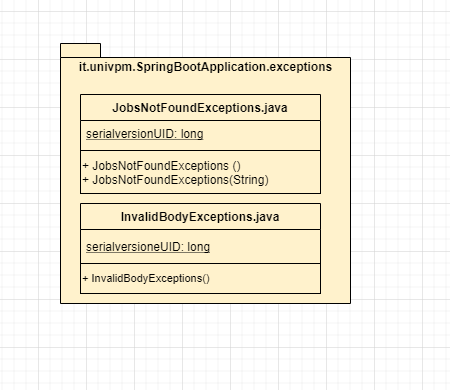

The diagram above was exported from draw.io. Its source (the exported page's mxGraphModel, read from the mxfile embedded in the PNG):
<mxGraphModel dx="1038" dy="1716" grid="1" gridSize="12" guides="1" tooltips="1" connect="1" arrows="1" fold="1" page="1" pageScale="1" pageWidth="827" pageHeight="1169" math="0" shadow="0">
  <root>
    <mxCell id="WIyWlLk6GJQsqaUBKTNV-0" />
    <mxCell id="WIyWlLk6GJQsqaUBKTNV-1" parent="WIyWlLk6GJQsqaUBKTNV-0" />
    <mxCell id="cmS2xqksVVIuDELKb8ll-1" value="it.univpm.SpringBootApplication.controller" style="shape=folder;fontStyle=1;spacingTop=10;tabWidth=40;tabHeight=14;tabPosition=left;html=1;verticalAlign=top;fillColor=#fff2cc;strokeColor=#000000;" parent="WIyWlLk6GJQsqaUBKTNV-1" vertex="1">
      <mxGeometry x="30" y="20" width="310" height="220" as="geometry" />
    </mxCell>
    <mxCell id="cmS2xqksVVIuDELKb8ll-2" value="restController.java" style="swimlane;fontStyle=1;childLayout=stackLayout;horizontal=1;startSize=26;fillColor=none;horizontalStack=0;resizeParent=1;resizeParentMax=0;resizeLast=0;collapsible=1;marginBottom=0;verticalAlign=top;strokeColor=default;" parent="WIyWlLk6GJQsqaUBKTNV-1" vertex="1">
      <mxGeometry x="50" y="70" width="270" height="144" as="geometry" />
    </mxCell>
    <mxCell id="cmS2xqksVVIuDELKb8ll-3" value="" style="text;strokeColor=default;fillColor=none;align=left;verticalAlign=top;spacingLeft=4;spacingRight=4;overflow=hidden;rotatable=0;points=[[0,0.5],[1,0.5]];portConstraint=eastwest;" parent="cmS2xqksVVIuDELKb8ll-2" vertex="1">
      <mxGeometry y="26" width="270" height="26" as="geometry" />
    </mxCell>
    <mxCell id="cmS2xqksVVIuDELKb8ll-5" value="+getjobList: ResponseEntity&lt;Object&gt;&#10;+getCity(): City()&#10;+getstatsList(): ResponseEntity&lt;Object&#10;+getFilteredJobs(): ResponseEntity&lt;Object&gt;&#10;+filteredStats(): ResponseEntity&lt;Object&#10;" style="text;strokeColor=none;fillColor=none;align=left;verticalAlign=top;spacingLeft=4;spacingRight=4;overflow=hidden;rotatable=0;points=[[0,0.5],[1,0.5]];portConstraint=eastwest;" parent="cmS2xqksVVIuDELKb8ll-2" vertex="1">
      <mxGeometry y="52" width="270" height="92" as="geometry" />
    </mxCell>
    <mxCell id="cmS2xqksVVIuDELKb8ll-9" value="it.univpm.SpringBootApplication.exceptions" style="shape=folder;fontStyle=1;spacingTop=10;tabWidth=40;tabHeight=14;tabPosition=left;html=1;strokeColor=#000000;verticalAlign=top;fillColor=#fff2cc;" parent="WIyWlLk6GJQsqaUBKTNV-1" vertex="1">
      <mxGeometry x="70" y="320" width="290" height="260" as="geometry" />
    </mxCell>
    <mxCell id="cmS2xqksVVIuDELKb8ll-10" value="JobsNotFoundExceptions.java" style="swimlane;fontStyle=1;childLayout=stackLayout;horizontal=1;startSize=26;fillColor=none;horizontalStack=0;resizeParent=1;resizeParentMax=0;resizeLast=0;collapsible=1;marginBottom=0;strokeColor=default;verticalAlign=top;" parent="WIyWlLk6GJQsqaUBKTNV-1" vertex="1">
      <mxGeometry x="90" y="371" width="240" height="56" as="geometry" />
    </mxCell>
    <mxCell id="cmS2xqksVVIuDELKb8ll-11" value="serialversionUID: long" style="text;strokeColor=none;fillColor=none;align=left;verticalAlign=top;spacingLeft=4;spacingRight=4;overflow=hidden;rotatable=0;points=[[0,0.5],[1,0.5]];portConstraint=eastwest;fontStyle=4;" parent="cmS2xqksVVIuDELKb8ll-10" vertex="1">
      <mxGeometry y="26" width="240" height="30" as="geometry" />
    </mxCell>
    <mxCell id="cmS2xqksVVIuDELKb8ll-18" value="InvalidBodyExceptions.java" style="swimlane;fontStyle=1;childLayout=stackLayout;horizontal=1;startSize=26;fillColor=none;horizontalStack=0;resizeParent=1;resizeParentMax=0;resizeLast=0;collapsible=1;marginBottom=0;strokeColor=#000000;verticalAlign=top;" parent="WIyWlLk6GJQsqaUBKTNV-1" vertex="1">
      <mxGeometry x="90" y="480" width="240" height="90" as="geometry" />
    </mxCell>
    <mxCell id="cmS2xqksVVIuDELKb8ll-19" value="serialversioneUID: long" style="text;strokeColor=none;fillColor=none;align=left;verticalAlign=middle;spacingLeft=4;spacingRight=4;overflow=hidden;rotatable=0;points=[[0,0.5],[1,0.5]];portConstraint=eastwest;fontStyle=4;" parent="cmS2xqksVVIuDELKb8ll-18" vertex="1">
      <mxGeometry y="26" width="240" height="34" as="geometry" />
    </mxCell>
    <mxCell id="zE2MIb008YpaXQmDnuXa-2" value="+ InvalidBodyExceptions()" style="rounded=0;whiteSpace=wrap;html=1;fontSize=11;strokeColor=#000000;align=left;fillColor=#fff2cc;" vertex="1" parent="cmS2xqksVVIuDELKb8ll-18">
      <mxGeometry y="60" width="240" height="30" as="geometry" />
    </mxCell>
    <mxCell id="cmS2xqksVVIuDELKb8ll-22" value="it.univpm.SpringBootApplication.service" style="shape=folder;fontStyle=1;spacingTop=10;tabWidth=40;tabHeight=14;tabPosition=left;html=1;strokeColor=#000000;fillColor=#fff2cc;verticalAlign=top;" parent="WIyWlLk6GJQsqaUBKTNV-1" vertex="1">
      <mxGeometry x="720" width="320" height="144" as="geometry" />
    </mxCell>
    <mxCell id="cmS2xqksVVIuDELKb8ll-23" value="ApiCall.java" style="swimlane;fontStyle=1;childLayout=stackLayout;horizontal=1;startSize=26;fillColor=none;horizontalStack=0;resizeParent=1;resizeParentMax=0;resizeLast=0;collapsible=1;marginBottom=0;strokeColor=#000000;verticalAlign=top;" parent="WIyWlLk6GJQsqaUBKTNV-1" vertex="1">
      <mxGeometry x="740" y="48" width="280" height="80" as="geometry" />
    </mxCell>
    <mxCell id="cmS2xqksVVIuDELKb8ll-24" value="+ callApi(String): String&#10;&#10;+readApiKey(String): String" style="text;strokeColor=none;fillColor=none;align=left;verticalAlign=top;spacingLeft=4;spacingRight=4;overflow=hidden;rotatable=0;points=[[0,0.5],[1,0.5]];portConstraint=eastwest;" parent="cmS2xqksVVIuDELKb8ll-23" vertex="1">
      <mxGeometry y="26" width="280" height="54" as="geometry" />
    </mxCell>
    <mxCell id="cmS2xqksVVIuDELKb8ll-44" value="it.univpm.SpringBootApplication.model" style="shape=folder;fontStyle=1;spacingTop=10;tabWidth=40;tabHeight=14;tabPosition=left;html=1;strokeColor=#000000;strokeWidth=1;fillColor=#fff2cc;align=center;verticalAlign=top;" parent="WIyWlLk6GJQsqaUBKTNV-1" vertex="1">
      <mxGeometry x="70" y="690" width="360" height="558" as="geometry" />
    </mxCell>
    <mxCell id="cmS2xqksVVIuDELKb8ll-45" value="Job.java" style="swimlane;fontStyle=1;childLayout=stackLayout;horizontal=1;startSize=26;fillColor=none;horizontalStack=0;resizeParent=1;resizeParentMax=0;resizeLast=0;collapsible=1;marginBottom=0;strokeColor=default;strokeWidth=1;align=center;verticalAlign=top;" parent="WIyWlLk6GJQsqaUBKTNV-1" vertex="1">
      <mxGeometry x="90" y="732" width="320" height="490" as="geometry" />
    </mxCell>
    <mxCell id="cmS2xqksVVIuDELKb8ll-46" value="-id: Long&#10;-company_name: String&#10;-num_employees: Double&#10;-location: String&#10;-remote: Boolean&#10;-employment_type: String&#10;-date: String&#10;-url: String&#10;-keywords: ArrayList&lt;String&gt;" style="text;strokeColor=default;fillColor=none;align=left;verticalAlign=top;spacingLeft=4;spacingRight=4;overflow=hidden;rotatable=0;points=[[0,0.5],[1,0.5]];portConstraint=eastwest;" parent="cmS2xqksVVIuDELKb8ll-45" vertex="1">
      <mxGeometry y="26" width="320" height="144" as="geometry" />
    </mxCell>
    <mxCell id="cmS2xqksVVIuDELKb8ll-48" value="+ Job(Long, String, Double, String, Boolean,&#10;          String, String, String, ArrayList&lt;String&gt;): &#10;+ getId(): String&#10;+ setId(id : Long)&#10;+ getCompany_name(): String&#10;+ setCompany_name(company_name :String)&#10;+ getNum_employees(): String&#10;+ setNum_employees(nume_employees:String)&#10;+ getLocation(): String&#10;+ setLocation(location : String)&#10;+ isRemote(): Boolean&#10;+ setRemote(remote : Boolean)&#10;+ isEmployment_type():: boolean&#10;+ setEmployment_type(employment_type : Boolean)&#10;+ getDate(): String&#10;+ setDate(date : String) &#10;+ getUrl(): String&#10;+ setUrl(url : String):&#10;+ getKeywords(): ArrayList&lt;String&gt;&#10;+ setKeywords(keywords : ArrayList&lt;String&gt;)&#10;" style="text;strokeColor=none;fillColor=none;align=left;verticalAlign=top;spacingLeft=4;spacingRight=4;overflow=hidden;rotatable=0;points=[[0,0.5],[1,0.5]];portConstraint=eastwest;" parent="cmS2xqksVVIuDELKb8ll-45" vertex="1">
      <mxGeometry y="170" width="320" height="320" as="geometry" />
    </mxCell>
    <mxCell id="cmS2xqksVVIuDELKb8ll-50" value="it.univpm.SpringBootAPpplication.service" style="shape=folder;fontStyle=1;spacingTop=10;tabWidth=40;tabHeight=14;tabPosition=left;html=1;strokeColor=#000000;strokeWidth=1;fillColor=#fff2cc;align=center;verticalAlign=top;" parent="WIyWlLk6GJQsqaUBKTNV-1" vertex="1">
      <mxGeometry x="384" y="-13" width="320" height="170" as="geometry" />
    </mxCell>
    <mxCell id="cmS2xqksVVIuDELKb8ll-51" value="FindJobs.java" style="swimlane;fontStyle=1;align=center;verticalAlign=top;childLayout=stackLayout;horizontal=1;startSize=26;horizontalStack=0;resizeParent=1;resizeParentMax=0;resizeLast=0;collapsible=1;marginBottom=0;strokeColor=default;strokeWidth=1;fillColor=none;" parent="WIyWlLk6GJQsqaUBKTNV-1" vertex="1">
      <mxGeometry x="409" y="38" width="270" height="90" as="geometry" />
    </mxCell>
    <mxCell id="cmS2xqksVVIuDELKb8ll-52" value="+ getJobs()" style="text;strokeColor=none;fillColor=none;align=left;verticalAlign=top;spacingLeft=4;spacingRight=4;overflow=hidden;rotatable=0;points=[[0,0.5],[1,0.5]];portConstraint=eastwest;" parent="cmS2xqksVVIuDELKb8ll-51" vertex="1">
      <mxGeometry y="26" width="270" height="64" as="geometry" />
    </mxCell>
    <mxCell id="cmS2xqksVVIuDELKb8ll-55" value="it.univpm.SpringBootApplication.service" style="shape=folder;fontStyle=1;spacingTop=10;tabWidth=40;tabHeight=14;tabPosition=left;html=1;strokeColor=#000000;strokeWidth=1;fillColor=#fff2cc;align=center;verticalAlign=top;" parent="WIyWlLk6GJQsqaUBKTNV-1" vertex="1">
      <mxGeometry x="535" y="-180" width="300" height="160" as="geometry" />
    </mxCell>
    <mxCell id="cmS2xqksVVIuDELKb8ll-56" value="Parse.java" style="swimlane;fontStyle=1;align=center;verticalAlign=top;childLayout=stackLayout;horizontal=1;startSize=26;horizontalStack=0;resizeParent=1;resizeParentMax=0;resizeLast=0;collapsible=1;marginBottom=0;strokeColor=#000000;strokeWidth=1;fillColor=#fff2cc;" parent="WIyWlLk6GJQsqaUBKTNV-1" vertex="1">
      <mxGeometry x="550" y="-144" width="270" height="110" as="geometry" />
    </mxCell>
    <mxCell id="cmS2xqksVVIuDELKb8ll-57" value="+ Parsing(String, String): JSONArray&#10;&#10;+ ParsingToJSON(ArrayList&lt;&gt;): String&#10;&#10;+ JSONStringToMap(String): Map&lt;String,Object&gt;&#10;&#10;" style="text;strokeColor=none;fillColor=none;align=left;verticalAlign=top;spacingLeft=4;spacingRight=4;overflow=hidden;rotatable=0;points=[[0,0.5],[1,0.5]];portConstraint=eastwest;" parent="cmS2xqksVVIuDELKb8ll-56" vertex="1">
      <mxGeometry y="26" width="270" height="84" as="geometry" />
    </mxCell>
    <mxCell id="cmS2xqksVVIuDELKb8ll-62" value="it.univpm.SpringBootApplication.service" style="shape=folder;fontStyle=1;spacingTop=10;tabWidth=40;tabHeight=14;tabPosition=left;html=1;strokeColor=#d6b656;strokeWidth=1;fillColor=#fff2cc;align=center;verticalAlign=top;" parent="WIyWlLk6GJQsqaUBKTNV-1" vertex="1">
      <mxGeometry x="480" y="195" width="390" height="285" as="geometry" />
    </mxCell>
    <mxCell id="cmS2xqksVVIuDELKb8ll-63" value="url.java" style="swimlane;fontStyle=1;align=center;verticalAlign=top;childLayout=stackLayout;horizontal=1;startSize=26;horizontalStack=0;resizeParent=1;resizeParentMax=0;resizeLast=0;collapsible=1;marginBottom=0;strokeColor=default;strokeWidth=1;fillColor=none;" parent="WIyWlLk6GJQsqaUBKTNV-1" vertex="1">
      <mxGeometry x="515" y="240" width="340" height="230" as="geometry" />
    </mxCell>
    <mxCell id="cmS2xqksVVIuDELKb8ll-64" value="urlJobs: String" style="text;strokeColor=none;fillColor=none;align=left;verticalAlign=top;spacingLeft=4;spacingRight=4;overflow=hidden;rotatable=0;points=[[0,0.5],[1,0.5]];portConstraint=eastwest;" parent="cmS2xqksVVIuDELKb8ll-63" vertex="1">
      <mxGeometry y="26" width="340" height="24" as="geometry" />
    </mxCell>
    <mxCell id="cmS2xqksVVIuDELKb8ll-65" value="" style="line;strokeWidth=1;fillColor=none;align=left;verticalAlign=middle;spacingTop=-1;spacingLeft=3;spacingRight=3;rotatable=0;labelPosition=right;points=[];portConstraint=eastwest;" parent="cmS2xqksVVIuDELKb8ll-63" vertex="1">
      <mxGeometry y="50" width="340" height="8" as="geometry" />
    </mxCell>
    <mxCell id="cmS2xqksVVIuDELKb8ll-66" value="+url()&#10;+Loc(String): String&#10;+Rem(String): String&#10;+PtimeFTime(String): String&#10;+LocRem(String): String&#10;+LocPtFt(String): String&#10;+LocRemPtFt(String): String&#10;+getUrlJobs(): String&#10;+setUrlJobs(): String" style="text;strokeColor=none;fillColor=none;align=left;verticalAlign=top;spacingLeft=4;spacingRight=4;overflow=hidden;rotatable=0;points=[[0,0.5],[1,0.5]];portConstraint=eastwest;" parent="cmS2xqksVVIuDELKb8ll-63" vertex="1">
      <mxGeometry y="58" width="340" height="172" as="geometry" />
    </mxCell>
    <mxCell id="cmS2xqksVVIuDELKb8ll-67" value="it.univpm.SpringBootApplication.model" style="shape=folder;fontStyle=1;spacingTop=10;tabWidth=40;tabHeight=14;tabPosition=left;html=1;strokeColor=#000000;fillColor=#fff2cc;verticalAlign=top;" parent="WIyWlLk6GJQsqaUBKTNV-1" vertex="1">
      <mxGeometry x="470" y="1188" width="390" height="216" as="geometry" />
    </mxCell>
    <mxCell id="cmS2xqksVVIuDELKb8ll-68" value="City.java" style="swimlane;fontStyle=1;childLayout=stackLayout;horizontal=1;startSize=26;fillColor=none;horizontalStack=0;resizeParent=1;resizeParentMax=0;resizeLast=0;collapsible=1;marginBottom=0;strokeColor=default;strokeWidth=1;align=center;verticalAlign=top;" parent="WIyWlLk6GJQsqaUBKTNV-1" vertex="1">
      <mxGeometry x="480" y="1236" width="370" height="70" as="geometry" />
    </mxCell>
    <mxCell id="cmS2xqksVVIuDELKb8ll-69" value=" description: String&#10; names: Vector&lt;String&gt;" style="text;strokeColor=default;fillColor=none;align=left;verticalAlign=top;spacingLeft=4;spacingRight=4;overflow=hidden;rotatable=0;points=[[0,0.5],[1,0.5]];portConstraint=eastwest;" parent="WIyWlLk6GJQsqaUBKTNV-1" vertex="1">
      <mxGeometry x="480" y="1262" width="370" height="44" as="geometry" />
    </mxCell>
    <mxCell id="cmS2xqksVVIuDELKb8ll-70" value="+City()" style="text;strokeColor=default;fillColor=none;align=left;verticalAlign=top;spacingLeft=4;spacingRight=4;overflow=hidden;rotatable=0;points=[[0,0.5],[1,0.5]];portConstraint=eastwest;" parent="WIyWlLk6GJQsqaUBKTNV-1" vertex="1">
      <mxGeometry x="480" y="1306" width="370" height="74" as="geometry" />
    </mxCell>
    <mxCell id="cmS2xqksVVIuDELKb8ll-71" value="+getNames(): Vector&lt;String&#10;+getDescription(): String&#10;+setDescription(): void &#10; " style="text;strokeColor=none;fillColor=none;align=left;verticalAlign=top;spacingLeft=4;spacingRight=4;overflow=hidden;rotatable=0;points=[[0,0.5],[1,0.5]];portConstraint=eastwest;" parent="WIyWlLk6GJQsqaUBKTNV-1" vertex="1">
      <mxGeometry x="480" y="1320" width="370" height="60" as="geometry" />
    </mxCell>
    <mxCell id="zE2MIb008YpaXQmDnuXa-1" value="&lt;div&gt;+ JobsNotFoundExceptions ()&lt;/div&gt;&lt;div&gt;+ JobsNotFoundExceptions(String)&lt;/div&gt;" style="rounded=0;whiteSpace=wrap;html=1;fillColor=#fff2cc;strokeColor=#000000;align=left;" vertex="1" parent="WIyWlLk6GJQsqaUBKTNV-1">
      <mxGeometry x="90" y="427" width="240" height="43" as="geometry" />
    </mxCell>
    <mxCell id="zE2MIb008YpaXQmDnuXa-5" value="it.univpm.SpringBootApplication.model" style="shape=folder;fontStyle=1;spacingTop=10;tabWidth=40;tabHeight=14;tabPosition=left;html=1;strokeColor=#000000;strokeWidth=1;fillColor=#fff2cc;align=center;verticalAlign=top;" vertex="1" parent="WIyWlLk6GJQsqaUBKTNV-1">
      <mxGeometry x="470" y="690" width="410" height="450" as="geometry" />
    </mxCell>
    <mxCell id="zE2MIb008YpaXQmDnuXa-6" value="StatsParameters.java" style="swimlane;fontStyle=1;align=center;verticalAlign=top;childLayout=stackLayout;horizontal=1;startSize=26;horizontalStack=0;resizeParent=1;resizeParentMax=0;resizeLast=0;collapsible=1;marginBottom=0;fontSize=11;strokeColor=#000000;fillColor=#fff2cc;" vertex="1" parent="WIyWlLk6GJQsqaUBKTNV-1">
      <mxGeometry x="490" y="732" width="370" height="390" as="geometry" />
    </mxCell>
    <mxCell id="zE2MIb008YpaXQmDnuXa-7" value=" location: String&#10; cont_results: int&#10; n_remoto_true: int&#10; n_remote_false: int&#10; perc_remote_true: double&#10; perc_remote_false: double&#10; high_requested_languages: String&#10; languages: Vector&lt;String&gt;" style="text;strokeColor=none;fillColor=none;align=left;verticalAlign=top;spacingLeft=4;spacingRight=4;overflow=hidden;rotatable=0;points=[[0,0.5],[1,0.5]];portConstraint=eastwest;fontSize=12;" vertex="1" parent="zE2MIb008YpaXQmDnuXa-6">
      <mxGeometry y="26" width="370" height="124" as="geometry" />
    </mxCell>
    <mxCell id="zE2MIb008YpaXQmDnuXa-8" value="" style="line;strokeWidth=1;fillColor=none;align=left;verticalAlign=middle;spacingTop=-1;spacingLeft=3;spacingRight=3;rotatable=0;labelPosition=right;points=[];portConstraint=eastwest;fontSize=11;" vertex="1" parent="zE2MIb008YpaXQmDnuXa-6">
      <mxGeometry y="150" width="370" height="8" as="geometry" />
    </mxCell>
    <mxCell id="zE2MIb008YpaXQmDnuXa-9" value="+ getLocation() : String&#10;+setLocation(location : String)&#10;+ getCount_results(): String&#10;+setCount_results(count_results : int)&#10;+getN_remote_true(): Double&#10;+setN_remote_true(n_remote_true : double)&#10;+getN_remote_false(): Double&#10;+setN_remote_false (n_remote_false : double)&#10;+getPerc_remote_true(): Double&#10;+setPerc_remote_true(perc_remote_true : double)&#10;+getPerc_remote_false(): Double&#10;+setPerc_remote_false(perc_remote_false : double)&#10;+getHigh_requested_language(): String&#10;+setHigh_requested_language(high_requested_languages : string)" style="text;strokeColor=none;fillColor=none;align=left;verticalAlign=top;spacingLeft=4;spacingRight=4;overflow=hidden;rotatable=0;points=[[0,0.5],[1,0.5]];portConstraint=eastwest;fontSize=12;" vertex="1" parent="zE2MIb008YpaXQmDnuXa-6">
      <mxGeometry y="158" width="370" height="232" as="geometry" />
    </mxCell>
    <mxCell id="zE2MIb008YpaXQmDnuXa-10" value="it.univpm.SpringBootApplication.filters" style="shape=folder;fontStyle=1;spacingTop=10;tabWidth=40;tabHeight=14;tabPosition=left;html=1;fontSize=12;strokeColor=#000000;align=center;verticalAlign=top;labelPosition=center;verticalLabelPosition=middle;textDirection=ltr;fillColor=#fff2cc;" vertex="1" parent="WIyWlLk6GJQsqaUBKTNV-1">
      <mxGeometry x="70" y="1584" width="350" height="168" as="geometry" />
    </mxCell>
    <mxCell id="zE2MIb008YpaXQmDnuXa-11" value="Filter.java" style="swimlane;fontStyle=1;childLayout=stackLayout;horizontal=1;startSize=26;fillColor=none;horizontalStack=0;resizeParent=1;resizeParentMax=0;resizeLast=0;collapsible=1;marginBottom=0;fontSize=12;strokeColor=#000000;align=center;verticalAlign=top;" vertex="1" parent="WIyWlLk6GJQsqaUBKTNV-1">
      <mxGeometry x="101.5" y="1632" width="294.5" height="96" as="geometry" />
    </mxCell>
    <mxCell id="zE2MIb008YpaXQmDnuXa-12" value="+ Filter()" style="text;strokeColor=none;fillColor=none;align=left;verticalAlign=top;spacingLeft=4;spacingRight=4;overflow=hidden;rotatable=0;points=[[0,0.5],[1,0.5]];portConstraint=eastwest;fontSize=12;" vertex="1" parent="zE2MIb008YpaXQmDnuXa-11">
      <mxGeometry y="26" width="294.5" height="26" as="geometry" />
    </mxCell>
    <mxCell id="zE2MIb008YpaXQmDnuXa-13" value="+filteredJobs(Map&lt;String,Object&gt;) : ArrayList&lt;Job&gt;" style="text;strokeColor=none;fillColor=none;align=left;verticalAlign=top;spacingLeft=4;spacingRight=4;overflow=hidden;rotatable=0;points=[[0,0.5],[1,0.5]];portConstraint=eastwest;fontSize=12;" vertex="1" parent="zE2MIb008YpaXQmDnuXa-11">
      <mxGeometry y="52" width="294.5" height="44" as="geometry" />
    </mxCell>
    <mxCell id="zE2MIb008YpaXQmDnuXa-16" value="it.univpm.SpringBootApplication.statistics" style="shape=folder;fontStyle=1;spacingTop=10;tabWidth=40;tabHeight=14;tabPosition=left;html=1;fontSize=12;strokeColor=#000000;align=center;verticalAlign=top;fillColor=#fff2cc;" vertex="1" parent="WIyWlLk6GJQsqaUBKTNV-1">
      <mxGeometry x="576" y="1536" width="288" height="144" as="geometry" />
    </mxCell>
    <mxCell id="zE2MIb008YpaXQmDnuXa-25" value="Languages.java" style="swimlane;fontStyle=1;childLayout=stackLayout;horizontal=1;startSize=26;fillColor=#fff2cc;horizontalStack=0;resizeParent=1;resizeParentMax=0;resizeLast=0;collapsible=1;marginBottom=0;fontSize=12;strokeColor=#000000;align=center;verticalAlign=top;" vertex="1" parent="WIyWlLk6GJQsqaUBKTNV-1">
      <mxGeometry x="612" y="1584" width="228" height="78" as="geometry" />
    </mxCell>
    <mxCell id="zE2MIb008YpaXQmDnuXa-26" value="+languages(): Vectro&lt;String&gt;" style="text;strokeColor=none;fillColor=none;align=left;verticalAlign=top;spacingLeft=4;spacingRight=4;overflow=hidden;rotatable=0;points=[[0,0.5],[1,0.5]];portConstraint=eastwest;fontSize=12;" vertex="1" parent="zE2MIb008YpaXQmDnuXa-25">
      <mxGeometry y="26" width="228" height="26" as="geometry" />
    </mxCell>
    <mxCell id="zE2MIb008YpaXQmDnuXa-27" value="+getLanguages(): Vector&lt;String&gt;" style="text;strokeColor=none;fillColor=none;align=left;verticalAlign=top;spacingLeft=4;spacingRight=4;overflow=hidden;rotatable=0;points=[[0,0.5],[1,0.5]];portConstraint=eastwest;fontSize=12;" vertex="1" parent="zE2MIb008YpaXQmDnuXa-25">
      <mxGeometry y="52" width="228" height="26" as="geometry" />
    </mxCell>
    <mxCell id="zE2MIb008YpaXQmDnuXa-29" value="it.univpm.SpringBootApplication.statistics" style="shape=folder;fontStyle=1;spacingTop=10;tabWidth=40;tabHeight=14;tabPosition=left;html=1;fontSize=12;strokeColor=#000000;align=center;verticalAlign=top;fillColor=#fff2cc;" vertex="1" parent="WIyWlLk6GJQsqaUBKTNV-1">
      <mxGeometry x="576" y="1729" width="324" height="155" as="geometry" />
    </mxCell>
    <mxCell id="zE2MIb008YpaXQmDnuXa-35" value="Stats.java" style="swimlane;fontStyle=1;childLayout=stackLayout;horizontal=1;startSize=26;fillColor=none;horizontalStack=0;resizeParent=1;resizeParentMax=0;resizeLast=0;collapsible=1;marginBottom=0;fontSize=12;strokeColor=#000000;align=center;verticalAlign=top;" vertex="1" parent="WIyWlLk6GJQsqaUBKTNV-1">
      <mxGeometry x="615" y="1776" width="237" height="78" as="geometry" />
    </mxCell>
    <mxCell id="zE2MIb008YpaXQmDnuXa-36" value="+ Stats()&#10;" style="text;strokeColor=none;fillColor=none;align=left;verticalAlign=top;spacingLeft=4;spacingRight=4;overflow=hidden;rotatable=0;points=[[0,0.5],[1,0.5]];portConstraint=eastwest;fontSize=12;" vertex="1" parent="zE2MIb008YpaXQmDnuXa-35">
      <mxGeometry y="26" width="237" height="26" as="geometry" />
    </mxCell>
    <mxCell id="zE2MIb008YpaXQmDnuXa-38" value="+  getStats(): ArrayList&lt;StatsParameters&gt;&#10; " style="text;strokeColor=none;fillColor=none;align=left;verticalAlign=top;spacingLeft=4;spacingRight=4;overflow=hidden;rotatable=0;points=[[0,0.5],[1,0.5]];portConstraint=eastwest;fontSize=12;" vertex="1" parent="zE2MIb008YpaXQmDnuXa-35">
      <mxGeometry y="52" width="237" height="26" as="geometry" />
    </mxCell>
  </root>
</mxGraphModel>